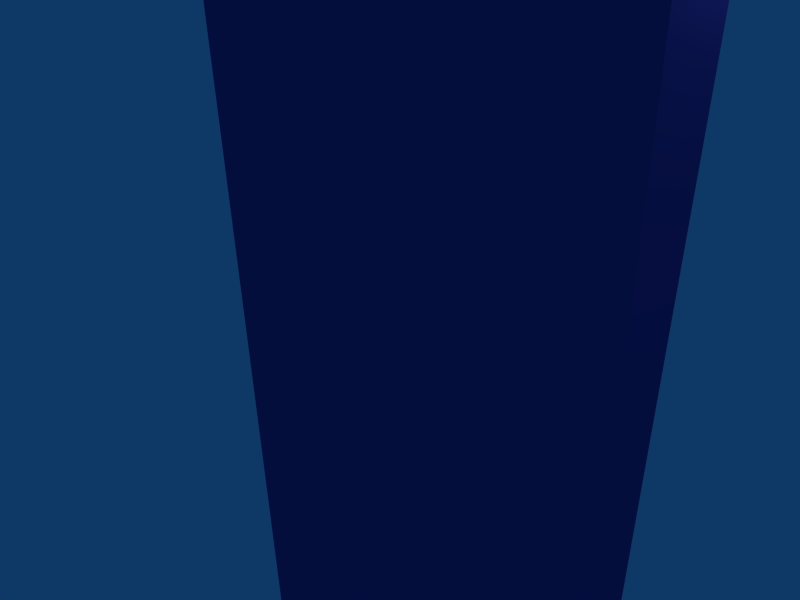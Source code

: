 # Source: ramp6.blend  (saved by Blender 2.45.0; exported with 4.5.12 LTS)
import bpy
from mathutils import Matrix  # noqa: F401  (used for matrix-valued properties, if any)

bpy.ops.wm.read_factory_settings(use_empty=True)
scene = bpy.context.scene
scene.name = 'Scene'

# ---- collections
col_collection_1 = bpy.data.collections.new('Collection 1'); scene.collection.children.link(col_collection_1)

# ---- materials (node trees are filled in below, after node groups)
mat_lramp = bpy.data.materials.new('LRamp')
mat_lramp.alpha_threshold = 0.0
mat_lramp.diffuse_color = (0.2812, 0.2438, 0.597, 1.0)
mat_lramp.roughness = 0.5
mat_lramp.line_color = (0.0, 0.0, 0.0, 1.0)

# ---- material node trees

# ---- world
world_world = bpy.data.worlds.new('World'); scene.world = world_world
world_world.color = (0.05656, 0.2208, 0.4)
world_world.use_sun_shadow = False
world_world.sun_shadow_jitter_overblur = 0.0
world_world.cycles.sampling_method = 'MANUAL'
world_world.cycles.sample_map_resolution = 256

# ---- cameras
cam_camera = bpy.data.cameras.new('Camera')
cam_camera.passepartout_alpha = 0.2
cam_camera.clip_end = 100.0
cam_camera.lens = 35.0
cam_camera.ortho_scale = 7.314
cam_camera.show_passepartout = False
cam_camera.show_safe_areas = True
cam_camera.dof.focus_distance = 0.0
cam_camera.dof.aperture_fstop = 128.0

# ---- lights
light_spot = bpy.data.lights.new('Spot', 'POINT')
light_spot.transmission_factor = 0.0
light_spot.cutoff_distance = 30.0
light_spot.energy = 100.0
light_spot.shadow_buffer_clip_start = 1.001
light_spot.shadow_soft_size = 1.0
light_spot.shadow_maximum_resolution = 0.006
light_spot.use_absolute_resolution = True
light_spot.cycles.use_multiple_importance_sampling = False

# ---- meshes
me_ramp6 = bpy.data.meshes.new('ramp6')
me_ramp6.from_pydata([(4.258, 0.9968, 24.9), (4.064, -0.4571, 24.84), (-3.584, 1.071, 25.0), (-3.778, -0.3831, 24.94), (-4.349, 0.7646, -22.82), (-4.154, 0.8154, -22.76), (3.688, 0.7415, -22.86), (3.493, 0.6907, -22.92), (3.778, 0.3831, -24.94), (3.584, 0.3323, -25.0), (-4.258, 0.4062, -24.9), (-4.064, 0.4571, -24.84)], [], [(6, 0, 1, 7), (0, 6, 5, 2), (7, 1, 3, 4), (4, 3, 2, 5), (10, 4, 5, 11), (9, 7, 4, 10), (11, 5, 6, 8), (8, 6, 7, 9), (0, 2, 3, 1)])
me_ramp6.materials.append(mat_lramp)
me_ramp6.use_remesh_preserve_volume = False
me_ramp6.use_remesh_preserve_attributes = False
me_ramp6.use_mirror_vertex_groups = False
me_ramp6.update()

# ---- objects
ob_plane_006 = bpy.data.objects.new('Plane.006', me_ramp6)
ob_lamp = bpy.data.objects.new('Lamp', light_spot)
ob_camera = bpy.data.objects.new('Camera', cam_camera)

# ---- transforms, parenting, visibility, modifiers, constraints
ob_plane_006.location = (0.0, 0.0, 0.0)
ob_plane_006.lock_rotations_4d = False
ob_plane_006.empty_display_type = 'ARROWS'
ob_plane_006.color = (0.0, 0.0, 0.0, 1.0)
ob_plane_006.lineart.crease_threshold = 0.0
ob_lamp.location = (4.076, 1.005, 5.904)
ob_lamp.rotation_euler = (0.6503, 0.05522, 1.866)
ob_lamp.lock_rotations_4d = False
ob_lamp.empty_display_type = 'ARROWS'
ob_lamp.color = (0.0, 0.0, 0.0, 0.0)
ob_lamp.lineart.crease_threshold = 0.0
ob_camera.location = (7.481, -6.508, 5.344)
ob_camera.rotation_euler = (1.109, 0.01082, 0.8149)
ob_camera.lock_rotations_4d = False
ob_camera.empty_display_type = 'ARROWS'
ob_camera.color = (0.0, 0.0, 0.0, 0.0)
ob_camera.display_type = 'WIRE'
ob_camera.lineart.crease_threshold = 0.0

# ---- collection membership
col_collection_1.objects.link(ob_plane_006)
col_collection_1.objects.link(ob_lamp)
col_collection_1.objects.link(ob_camera)

# ---- scene / render settings (as saved in the file)
scene.camera = ob_camera
scene.frame_start = 1; scene.frame_end = 250; scene.frame_set(252)
scene.render.engine = 'BLENDER_EEVEE_NEXT'
scene.render.image_settings.file_format = 'JPEG'
scene.render.image_settings.color_mode = 'RGB'
scene.render.image_settings.compression = 90
scene.render.resolution_x = 800
scene.render.resolution_y = 600
scene.render.pixel_aspect_x = 100.0
scene.render.pixel_aspect_y = 100.0
scene.render.fps = 25
scene.render.dither_intensity = 0.0
scene.render.use_compositing = False
scene.render.use_sequencer = False
scene.render.bake_margin = 2
scene.render.bake_bias = 0.0
scene.render.use_stamp_time = False
scene.render.use_stamp_date = False
scene.render.use_stamp_frame = False
scene.render.use_stamp_camera = False
scene.render.use_stamp_scene = False
scene.render.use_stamp_filename = False
scene.render.use_stamp_render_time = False
scene.render.stamp_font_size = 0
scene.cycles.use_denoising = False
scene.cycles.samples = 10
scene.cycles.sampling_pattern = 'TABULATED_SOBOL'
scene.cycles.light_sampling_threshold = 0.0
scene.cycles.use_adaptive_sampling = False
scene.cycles.use_light_tree = False
scene.cycles.blur_glossy = 0.0
scene.cycles.volume_bounces = 1
scene.cycles.pixel_filter_type = 'GAUSSIAN'
scene.cycles.sample_clamp_indirect = 0.0
scene.view_settings.view_transform = 'Raw'
bpy.context.view_layer.update()
